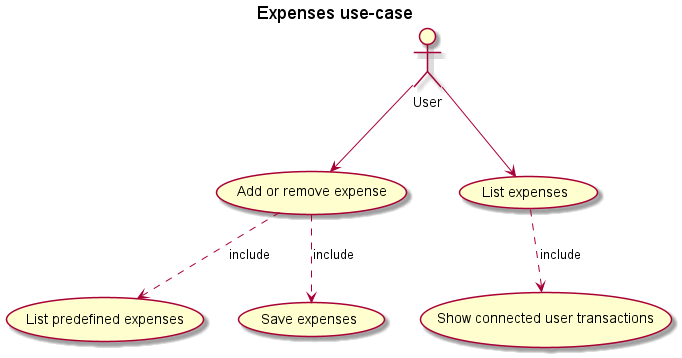

The diagram above was rendered by PlantUML. Its source (embedded in the PNG):
@startuml expenses_usecase
title Expenses use-case
actor "User" as user
"Add or remove expense" as (add_exp)
"List predefined expenses" as (list_pred)
"Save expenses" as (save_exp)
add_exp ..> list_pred : include
add_exp ..> save_exp : include
"List expenses" as (list_exp_all)
"Show connected user transactions" as (show_tr)
list_exp_all ..> show_tr : include

user --> add_exp
user --> list_exp_all
@enduml